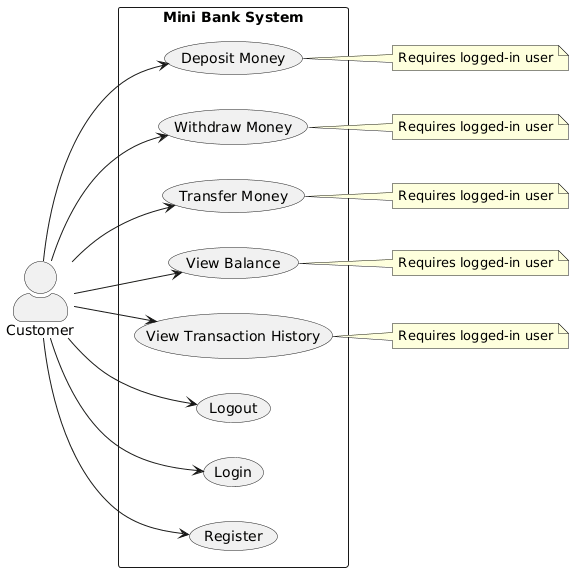

The diagram above was rendered by PlantUML. Its source (embedded in the PNG):
@startuml
left to right direction
skinparam actorStyle awesome

actor Customer

rectangle "Mini Bank System" {

    (Register) as Register
    (Login) as Login
    (Logout) as Logout

    (Deposit Money) as Deposit
    (Withdraw Money) as Withdraw
    (Transfer Money) as Transfer

    (View Balance) as Balance
    (View Transaction History) as History
}

' ======================
' Actor interactions
' ======================
Customer --> Register
Customer --> Login
Customer --> Logout

Customer --> Deposit
Customer --> Withdraw
Customer --> Transfer
Customer --> Balance
Customer --> History

' ======================
' System constraint (not behavior)
' ======================
note right of Deposit
Requires logged-in user
end note

note right of Withdraw
Requires logged-in user
end note

note right of Transfer
Requires logged-in user
end note

note right of Balance
Requires logged-in user
end note

note right of History
Requires logged-in user
end note
@enduml